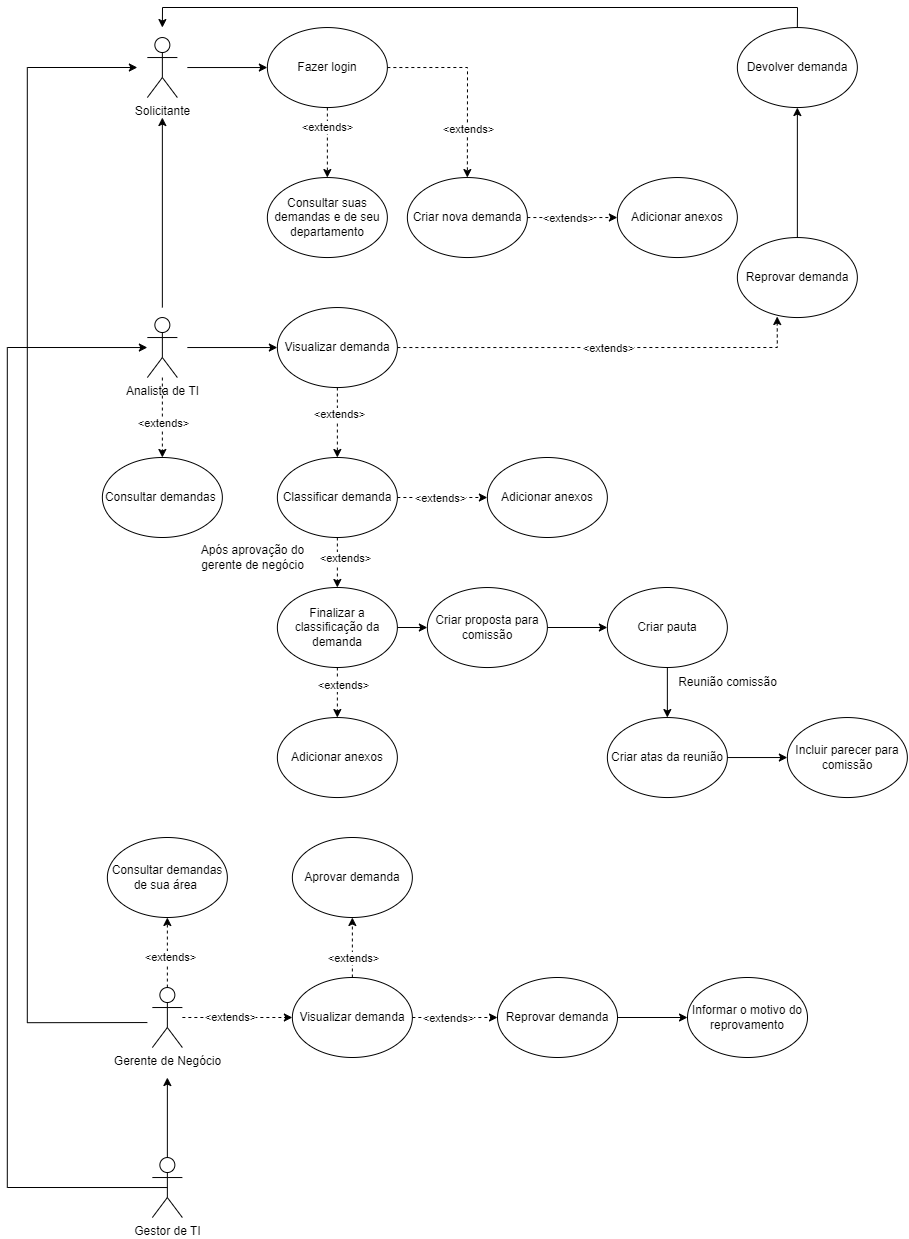

The diagram above was exported from draw.io. Its source (the exported page's mxGraphModel, read from the mxfile embedded in the PNG):
<mxGraphModel dx="2076" dy="1026" grid="1" gridSize="10" guides="1" tooltips="1" connect="1" arrows="1" fold="1" page="1" pageScale="1" pageWidth="2339" pageHeight="3300" math="0" shadow="0">
  <root>
    <mxCell id="0" />
    <mxCell id="1" parent="0" />
    <mxCell id="c3G4gC450xQRwOlVQKZ0-1" style="edgeStyle=orthogonalEdgeStyle;rounded=0;orthogonalLoop=1;jettySize=auto;html=1;entryX=0;entryY=0.5;entryDx=0;entryDy=0;" parent="1" target="c3G4gC450xQRwOlVQKZ0-17" edge="1">
      <mxGeometry relative="1" as="geometry">
        <mxPoint x="259.86" y="140.03999999999996" as="sourcePoint" />
      </mxGeometry>
    </mxCell>
    <mxCell id="c3G4gC450xQRwOlVQKZ0-2" value="Solicitante" style="shape=umlActor;verticalLabelPosition=bottom;verticalAlign=top;html=1;outlineConnect=0;" parent="1" vertex="1">
      <mxGeometry x="219.86" y="110.03999999999999" width="30" height="60" as="geometry" />
    </mxCell>
    <mxCell id="c3G4gC450xQRwOlVQKZ0-3" style="edgeStyle=orthogonalEdgeStyle;rounded=0;orthogonalLoop=1;jettySize=auto;html=1;endArrow=classic;endFill=1;" parent="1" target="c3G4gC450xQRwOlVQKZ0-31" edge="1">
      <mxGeometry relative="1" as="geometry">
        <mxPoint x="259.86" y="420.03999999999996" as="sourcePoint" />
      </mxGeometry>
    </mxCell>
    <mxCell id="c3G4gC450xQRwOlVQKZ0-4" style="edgeStyle=orthogonalEdgeStyle;rounded=0;orthogonalLoop=1;jettySize=auto;html=1;fontSize=11;startArrow=none;startFill=0;endArrow=classic;endFill=1;" parent="1" edge="1">
      <mxGeometry relative="1" as="geometry">
        <mxPoint x="234.86" y="380.03999999999996" as="sourcePoint" />
        <mxPoint x="234.86" y="190.03999999999996" as="targetPoint" />
      </mxGeometry>
    </mxCell>
    <mxCell id="c3G4gC450xQRwOlVQKZ0-82" style="edgeStyle=orthogonalEdgeStyle;rounded=0;orthogonalLoop=1;jettySize=auto;html=1;entryX=0.5;entryY=0;entryDx=0;entryDy=0;fontSize=12;dashed=1;" parent="1" source="c3G4gC450xQRwOlVQKZ0-5" target="c3G4gC450xQRwOlVQKZ0-81" edge="1">
      <mxGeometry relative="1" as="geometry" />
    </mxCell>
    <mxCell id="c3G4gC450xQRwOlVQKZ0-5" value="Analista de TI" style="shape=umlActor;verticalLabelPosition=bottom;verticalAlign=top;html=1;outlineConnect=0;" parent="1" vertex="1">
      <mxGeometry x="219.86" y="390.03999999999996" width="30" height="60" as="geometry" />
    </mxCell>
    <mxCell id="c3G4gC450xQRwOlVQKZ0-6" style="edgeStyle=orthogonalEdgeStyle;rounded=0;orthogonalLoop=1;jettySize=auto;html=1;fontSize=11;startArrow=none;startFill=0;endArrow=classic;endFill=1;" parent="1" edge="1">
      <mxGeometry relative="1" as="geometry">
        <mxPoint x="219.86" y="1095.06" as="sourcePoint" />
        <Array as="points">
          <mxPoint x="99.86000000000001" y="1095" />
          <mxPoint x="99.86000000000001" y="140" />
        </Array>
        <mxPoint x="209.86" y="140" as="targetPoint" />
      </mxGeometry>
    </mxCell>
    <mxCell id="c3G4gC450xQRwOlVQKZ0-58" style="edgeStyle=orthogonalEdgeStyle;rounded=0;orthogonalLoop=1;jettySize=auto;html=1;entryX=0.5;entryY=1;entryDx=0;entryDy=0;dashed=1;" parent="1" source="c3G4gC450xQRwOlVQKZ0-7" target="c3G4gC450xQRwOlVQKZ0-44" edge="1">
      <mxGeometry relative="1" as="geometry" />
    </mxCell>
    <mxCell id="c3G4gC450xQRwOlVQKZ0-59" style="edgeStyle=orthogonalEdgeStyle;rounded=0;orthogonalLoop=1;jettySize=auto;html=1;entryX=0;entryY=0.5;entryDx=0;entryDy=0;dashed=1;" parent="1" source="c3G4gC450xQRwOlVQKZ0-7" target="c3G4gC450xQRwOlVQKZ0-39" edge="1">
      <mxGeometry relative="1" as="geometry" />
    </mxCell>
    <mxCell id="c3G4gC450xQRwOlVQKZ0-7" value="Gerente de Negócio" style="shape=umlActor;verticalLabelPosition=bottom;verticalAlign=top;html=1;outlineConnect=0;" parent="1" vertex="1">
      <mxGeometry x="224.86" y="1060.04" width="30" height="60" as="geometry" />
    </mxCell>
    <mxCell id="c3G4gC450xQRwOlVQKZ0-8" style="edgeStyle=orthogonalEdgeStyle;rounded=0;orthogonalLoop=1;jettySize=auto;html=1;exitX=0.5;exitY=0;exitDx=0;exitDy=0;exitPerimeter=0;fontSize=11;startArrow=none;startFill=0;endArrow=classic;endFill=1;" parent="1" source="c3G4gC450xQRwOlVQKZ0-10" edge="1">
      <mxGeometry relative="1" as="geometry">
        <mxPoint x="239.86" y="1150.04" as="targetPoint" />
      </mxGeometry>
    </mxCell>
    <mxCell id="c3G4gC450xQRwOlVQKZ0-9" style="edgeStyle=orthogonalEdgeStyle;rounded=0;orthogonalLoop=1;jettySize=auto;html=1;exitX=0.5;exitY=0.5;exitDx=0;exitDy=0;exitPerimeter=0;fontSize=11;startArrow=none;startFill=0;endArrow=classic;endFill=1;" parent="1" source="c3G4gC450xQRwOlVQKZ0-10" edge="1">
      <mxGeometry relative="1" as="geometry">
        <Array as="points">
          <mxPoint x="79.86000000000001" y="1260" />
          <mxPoint x="79.86000000000001" y="420" />
        </Array>
        <mxPoint x="219.86" y="420.03999999999996" as="targetPoint" />
      </mxGeometry>
    </mxCell>
    <mxCell id="c3G4gC450xQRwOlVQKZ0-10" value="Gestor de TI" style="shape=umlActor;verticalLabelPosition=bottom;verticalAlign=top;html=1;outlineConnect=0;" parent="1" vertex="1">
      <mxGeometry x="224.86" y="1230.04" width="30" height="60" as="geometry" />
    </mxCell>
    <mxCell id="c3G4gC450xQRwOlVQKZ0-11" style="edgeStyle=orthogonalEdgeStyle;rounded=0;orthogonalLoop=1;jettySize=auto;html=1;exitX=1;exitY=0.5;exitDx=0;exitDy=0;entryX=0;entryY=0.5;entryDx=0;entryDy=0;fontSize=11;startArrow=none;startFill=0;endArrow=classic;endFill=1;dashed=1;" parent="1" source="c3G4gC450xQRwOlVQKZ0-13" target="c3G4gC450xQRwOlVQKZ0-51" edge="1">
      <mxGeometry relative="1" as="geometry" />
    </mxCell>
    <mxCell id="c3G4gC450xQRwOlVQKZ0-12" value="&amp;lt;extends&amp;gt;" style="edgeLabel;html=1;align=center;verticalAlign=middle;resizable=0;points=[];fontSize=11;" parent="c3G4gC450xQRwOlVQKZ0-11" connectable="0" vertex="1">
      <mxGeometry x="-0.2861" relative="1" as="geometry">
        <mxPoint x="8" as="offset" />
      </mxGeometry>
    </mxCell>
    <mxCell id="c3G4gC450xQRwOlVQKZ0-13" value="Criar nova demanda" style="ellipse;whiteSpace=wrap;html=1;" parent="1" vertex="1">
      <mxGeometry x="479.86" y="250.03999999999996" width="120" height="80" as="geometry" />
    </mxCell>
    <mxCell id="c3G4gC450xQRwOlVQKZ0-14" style="edgeStyle=orthogonalEdgeStyle;rounded=0;orthogonalLoop=1;jettySize=auto;html=1;exitX=1;exitY=0.5;exitDx=0;exitDy=0;endArrow=classic;endFill=1;dashed=1;" parent="1" source="c3G4gC450xQRwOlVQKZ0-17" target="c3G4gC450xQRwOlVQKZ0-13" edge="1">
      <mxGeometry relative="1" as="geometry" />
    </mxCell>
    <mxCell id="c3G4gC450xQRwOlVQKZ0-15" value="&amp;lt;extends&amp;gt;" style="edgeLabel;html=1;align=center;verticalAlign=middle;resizable=0;points=[];" parent="c3G4gC450xQRwOlVQKZ0-14" connectable="0" vertex="1">
      <mxGeometry x="0.233" y="2" relative="1" as="geometry">
        <mxPoint x="-2" y="23" as="offset" />
      </mxGeometry>
    </mxCell>
    <mxCell id="c3G4gC450xQRwOlVQKZ0-16" value="&amp;lt;extends&amp;gt;" style="edgeStyle=orthogonalEdgeStyle;rounded=0;orthogonalLoop=1;jettySize=auto;html=1;dashed=1;endArrow=classic;endFill=1;" parent="1" source="c3G4gC450xQRwOlVQKZ0-17" target="c3G4gC450xQRwOlVQKZ0-20" edge="1">
      <mxGeometry x="-0.4297" relative="1" as="geometry">
        <mxPoint as="offset" />
      </mxGeometry>
    </mxCell>
    <mxCell id="c3G4gC450xQRwOlVQKZ0-17" value="Fazer login" style="ellipse;whiteSpace=wrap;html=1;" parent="1" vertex="1">
      <mxGeometry x="339.86" y="100.03999999999999" width="120" height="80" as="geometry" />
    </mxCell>
    <mxCell id="c3G4gC450xQRwOlVQKZ0-78" style="edgeStyle=orthogonalEdgeStyle;rounded=0;orthogonalLoop=1;jettySize=auto;html=1;entryX=0;entryY=0.5;entryDx=0;entryDy=0;fontSize=12;" parent="1" source="c3G4gC450xQRwOlVQKZ0-19" target="c3G4gC450xQRwOlVQKZ0-26" edge="1">
      <mxGeometry relative="1" as="geometry" />
    </mxCell>
    <mxCell id="c3G4gC450xQRwOlVQKZ0-79" style="edgeStyle=orthogonalEdgeStyle;rounded=0;orthogonalLoop=1;jettySize=auto;html=1;entryX=0.5;entryY=0;entryDx=0;entryDy=0;fontSize=12;dashed=1;" parent="1" source="c3G4gC450xQRwOlVQKZ0-19" target="c3G4gC450xQRwOlVQKZ0-67" edge="1">
      <mxGeometry relative="1" as="geometry" />
    </mxCell>
    <mxCell id="c3G4gC450xQRwOlVQKZ0-19" value="Finalizar a classificação da demanda" style="ellipse;whiteSpace=wrap;html=1;" parent="1" vertex="1">
      <mxGeometry x="349.86" y="660.0000000000001" width="120" height="80" as="geometry" />
    </mxCell>
    <mxCell id="c3G4gC450xQRwOlVQKZ0-20" value="Consultar suas demandas e de seu departamento" style="ellipse;whiteSpace=wrap;html=1;" parent="1" vertex="1">
      <mxGeometry x="339.86" y="250.03999999999996" width="120" height="80" as="geometry" />
    </mxCell>
    <mxCell id="c3G4gC450xQRwOlVQKZ0-21" style="edgeStyle=orthogonalEdgeStyle;rounded=0;orthogonalLoop=1;jettySize=auto;html=1;exitX=0.5;exitY=0;exitDx=0;exitDy=0;entryX=0.5;entryY=1;entryDx=0;entryDy=0;fontSize=11;endArrow=classic;endFill=1;" parent="1" source="c3G4gC450xQRwOlVQKZ0-22" target="c3G4gC450xQRwOlVQKZ0-24" edge="1">
      <mxGeometry relative="1" as="geometry" />
    </mxCell>
    <mxCell id="c3G4gC450xQRwOlVQKZ0-22" value="Reprovar demanda" style="ellipse;whiteSpace=wrap;html=1;" parent="1" vertex="1">
      <mxGeometry x="809.86" y="310.03999999999996" width="120" height="80" as="geometry" />
    </mxCell>
    <mxCell id="c3G4gC450xQRwOlVQKZ0-23" style="edgeStyle=orthogonalEdgeStyle;rounded=0;orthogonalLoop=1;jettySize=auto;html=1;exitX=0.5;exitY=0;exitDx=0;exitDy=0;fontSize=11;endArrow=classic;endFill=1;" parent="1" source="c3G4gC450xQRwOlVQKZ0-24" edge="1">
      <mxGeometry relative="1" as="geometry">
        <mxPoint x="234.86" y="100.03999999999996" as="targetPoint" />
        <Array as="points">
          <mxPoint x="869.86" y="80.03999999999999" />
          <mxPoint x="234.86" y="80.03999999999999" />
        </Array>
      </mxGeometry>
    </mxCell>
    <mxCell id="c3G4gC450xQRwOlVQKZ0-24" value="Devolver demanda" style="ellipse;whiteSpace=wrap;html=1;" parent="1" vertex="1">
      <mxGeometry x="809.86" y="100.03999999999999" width="120" height="80" as="geometry" />
    </mxCell>
    <mxCell id="c3G4gC450xQRwOlVQKZ0-62" style="edgeStyle=orthogonalEdgeStyle;rounded=0;orthogonalLoop=1;jettySize=auto;html=1;entryX=0;entryY=0.5;entryDx=0;entryDy=0;fontSize=12;" parent="1" source="c3G4gC450xQRwOlVQKZ0-26" target="c3G4gC450xQRwOlVQKZ0-43" edge="1">
      <mxGeometry relative="1" as="geometry" />
    </mxCell>
    <mxCell id="c3G4gC450xQRwOlVQKZ0-26" value="Criar proposta para comissão" style="ellipse;whiteSpace=wrap;html=1;" parent="1" vertex="1">
      <mxGeometry x="499.86" y="660.0400000000001" width="120" height="80" as="geometry" />
    </mxCell>
    <mxCell id="c3G4gC450xQRwOlVQKZ0-27" style="edgeStyle=orthogonalEdgeStyle;rounded=0;orthogonalLoop=1;jettySize=auto;html=1;exitX=1;exitY=0.5;exitDx=0;exitDy=0;entryX=0.332;entryY=0.987;entryDx=0;entryDy=0;dashed=1;endArrow=classic;endFill=1;entryPerimeter=0;" parent="1" source="c3G4gC450xQRwOlVQKZ0-31" target="c3G4gC450xQRwOlVQKZ0-22" edge="1">
      <mxGeometry relative="1" as="geometry" />
    </mxCell>
    <mxCell id="c3G4gC450xQRwOlVQKZ0-28" value="&amp;lt;extends&amp;gt;" style="edgeLabel;html=1;align=center;verticalAlign=middle;resizable=0;points=[];" parent="c3G4gC450xQRwOlVQKZ0-27" connectable="0" vertex="1">
      <mxGeometry x="0.0918" relative="1" as="geometry">
        <mxPoint x="-14" as="offset" />
      </mxGeometry>
    </mxCell>
    <mxCell id="c3G4gC450xQRwOlVQKZ0-29" style="edgeStyle=orthogonalEdgeStyle;rounded=0;orthogonalLoop=1;jettySize=auto;html=1;exitX=0.5;exitY=1;exitDx=0;exitDy=0;entryX=0.5;entryY=0;entryDx=0;entryDy=0;dashed=1;fontSize=11;startArrow=none;startFill=0;endArrow=classic;endFill=1;" parent="1" source="c3G4gC450xQRwOlVQKZ0-31" target="c3G4gC450xQRwOlVQKZ0-33" edge="1">
      <mxGeometry relative="1" as="geometry" />
    </mxCell>
    <mxCell id="c3G4gC450xQRwOlVQKZ0-30" value="&amp;lt;extends&amp;gt;" style="edgeLabel;html=1;align=center;verticalAlign=middle;resizable=0;points=[];fontSize=11;" parent="c3G4gC450xQRwOlVQKZ0-29" connectable="0" vertex="1">
      <mxGeometry x="-0.2658" y="1" relative="1" as="geometry">
        <mxPoint as="offset" />
      </mxGeometry>
    </mxCell>
    <mxCell id="c3G4gC450xQRwOlVQKZ0-31" value="Visualizar demanda" style="ellipse;whiteSpace=wrap;html=1;" parent="1" vertex="1">
      <mxGeometry x="349.86" y="380.03999999999996" width="120" height="80" as="geometry" />
    </mxCell>
    <mxCell id="c3G4gC450xQRwOlVQKZ0-32" style="edgeStyle=orthogonalEdgeStyle;rounded=0;orthogonalLoop=1;jettySize=auto;html=1;exitX=0.5;exitY=1;exitDx=0;exitDy=0;entryX=0.5;entryY=0;entryDx=0;entryDy=0;fontSize=11;startArrow=none;startFill=0;endArrow=classic;endFill=1;dashed=1;" parent="1" source="c3G4gC450xQRwOlVQKZ0-33" target="c3G4gC450xQRwOlVQKZ0-19" edge="1">
      <mxGeometry relative="1" as="geometry" />
    </mxCell>
    <mxCell id="c3G4gC450xQRwOlVQKZ0-66" style="edgeStyle=orthogonalEdgeStyle;rounded=0;orthogonalLoop=1;jettySize=auto;html=1;entryX=0;entryY=0.5;entryDx=0;entryDy=0;fontSize=12;dashed=1;" parent="1" source="c3G4gC450xQRwOlVQKZ0-33" target="c3G4gC450xQRwOlVQKZ0-65" edge="1">
      <mxGeometry relative="1" as="geometry" />
    </mxCell>
    <mxCell id="c3G4gC450xQRwOlVQKZ0-33" value="Classificar demanda" style="ellipse;whiteSpace=wrap;html=1;" parent="1" vertex="1">
      <mxGeometry x="349.86" y="530.0000000000001" width="120" height="80" as="geometry" />
    </mxCell>
    <mxCell id="c3G4gC450xQRwOlVQKZ0-80" style="edgeStyle=orthogonalEdgeStyle;rounded=0;orthogonalLoop=1;jettySize=auto;html=1;entryX=0;entryY=0.5;entryDx=0;entryDy=0;fontSize=12;" parent="1" source="c3G4gC450xQRwOlVQKZ0-35" target="c3G4gC450xQRwOlVQKZ0-45" edge="1">
      <mxGeometry relative="1" as="geometry" />
    </mxCell>
    <mxCell id="c3G4gC450xQRwOlVQKZ0-35" value="Criar atas da reunião" style="ellipse;whiteSpace=wrap;html=1;" parent="1" vertex="1">
      <mxGeometry x="679.86" y="790.0400000000001" width="120" height="80" as="geometry" />
    </mxCell>
    <mxCell id="c3G4gC450xQRwOlVQKZ0-53" style="edgeStyle=orthogonalEdgeStyle;rounded=0;orthogonalLoop=1;jettySize=auto;html=1;dashed=1;" parent="1" source="c3G4gC450xQRwOlVQKZ0-39" target="c3G4gC450xQRwOlVQKZ0-41" edge="1">
      <mxGeometry relative="1" as="geometry" />
    </mxCell>
    <mxCell id="c3G4gC450xQRwOlVQKZ0-75" style="edgeStyle=orthogonalEdgeStyle;rounded=0;orthogonalLoop=1;jettySize=auto;html=1;entryX=0;entryY=0.5;entryDx=0;entryDy=0;dashed=1;fontSize=12;" parent="1" source="c3G4gC450xQRwOlVQKZ0-39" target="c3G4gC450xQRwOlVQKZ0-74" edge="1">
      <mxGeometry relative="1" as="geometry" />
    </mxCell>
    <mxCell id="c3G4gC450xQRwOlVQKZ0-39" value="Visualizar demanda" style="ellipse;whiteSpace=wrap;html=1;" parent="1" vertex="1">
      <mxGeometry x="364.86" y="1050.0000000000002" width="120" height="80" as="geometry" />
    </mxCell>
    <mxCell id="c3G4gC450xQRwOlVQKZ0-41" value="Aprovar demanda" style="ellipse;whiteSpace=wrap;html=1;" parent="1" vertex="1">
      <mxGeometry x="364.86" y="910.0000000000001" width="120" height="80" as="geometry" />
    </mxCell>
    <mxCell id="c3G4gC450xQRwOlVQKZ0-63" style="edgeStyle=orthogonalEdgeStyle;rounded=0;orthogonalLoop=1;jettySize=auto;html=1;entryX=0.5;entryY=0;entryDx=0;entryDy=0;fontSize=12;" parent="1" source="c3G4gC450xQRwOlVQKZ0-43" target="c3G4gC450xQRwOlVQKZ0-35" edge="1">
      <mxGeometry relative="1" as="geometry" />
    </mxCell>
    <mxCell id="c3G4gC450xQRwOlVQKZ0-43" value="Criar pauta" style="ellipse;whiteSpace=wrap;html=1;" parent="1" vertex="1">
      <mxGeometry x="679.86" y="660.0000000000001" width="120" height="80" as="geometry" />
    </mxCell>
    <mxCell id="c3G4gC450xQRwOlVQKZ0-44" value="Consultar demandas de sua área&amp;nbsp;" style="ellipse;whiteSpace=wrap;html=1;" parent="1" vertex="1">
      <mxGeometry x="179.86" y="910" width="120" height="80" as="geometry" />
    </mxCell>
    <mxCell id="c3G4gC450xQRwOlVQKZ0-45" value="Incluir parecer para comissão" style="ellipse;whiteSpace=wrap;html=1;" parent="1" vertex="1">
      <mxGeometry x="859.86" y="790.0400000000003" width="120" height="80" as="geometry" />
    </mxCell>
    <mxCell id="c3G4gC450xQRwOlVQKZ0-46" value="&lt;font style=&quot;font-size: 12px;&quot;&gt;Reunião comissão&lt;/font&gt;" style="text;html=1;align=center;verticalAlign=middle;resizable=0;points=[];autosize=1;strokeColor=none;fillColor=none;" parent="1" vertex="1">
      <mxGeometry x="739.86" y="740.0400000000001" width="120" height="30" as="geometry" />
    </mxCell>
    <mxCell id="c3G4gC450xQRwOlVQKZ0-48" value="Informar o motivo do reprovamento" style="ellipse;whiteSpace=wrap;html=1;" parent="1" vertex="1">
      <mxGeometry x="760" y="1050.0000000000002" width="120" height="80" as="geometry" />
    </mxCell>
    <mxCell id="c3G4gC450xQRwOlVQKZ0-51" value="Adicionar anexos" style="ellipse;whiteSpace=wrap;html=1;" parent="1" vertex="1">
      <mxGeometry x="689.86" y="250.03999999999996" width="120" height="80" as="geometry" />
    </mxCell>
    <mxCell id="c3G4gC450xQRwOlVQKZ0-54" value="&amp;lt;extends&amp;gt;" style="edgeLabel;html=1;align=center;verticalAlign=middle;resizable=0;points=[];" parent="1" connectable="0" vertex="1">
      <mxGeometry x="424.8585714285615" y="1030" as="geometry" />
    </mxCell>
    <mxCell id="c3G4gC450xQRwOlVQKZ0-55" value="Após aprovação do &lt;br&gt;gerente de negócio" style="text;html=1;align=center;verticalAlign=middle;resizable=0;points=[];autosize=1;strokeColor=none;fillColor=none;" parent="1" vertex="1">
      <mxGeometry x="260" y="610" width="130" height="40" as="geometry" />
    </mxCell>
    <mxCell id="c3G4gC450xQRwOlVQKZ0-65" value="Adicionar anexos" style="ellipse;whiteSpace=wrap;html=1;" parent="1" vertex="1">
      <mxGeometry x="559.86" y="530" width="120" height="80" as="geometry" />
    </mxCell>
    <mxCell id="c3G4gC450xQRwOlVQKZ0-67" value="Adicionar anexos" style="ellipse;whiteSpace=wrap;html=1;" parent="1" vertex="1">
      <mxGeometry x="349.86" y="790.04" width="120" height="80" as="geometry" />
    </mxCell>
    <mxCell id="c3G4gC450xQRwOlVQKZ0-69" value="&amp;lt;extends&amp;gt;" style="edgeLabel;html=1;align=center;verticalAlign=middle;resizable=0;points=[];fontSize=11;" parent="1" connectable="0" vertex="1">
      <mxGeometry x="510.00000000000045" y="600.0026086956523" as="geometry">
        <mxPoint x="-93" y="30" as="offset" />
      </mxGeometry>
    </mxCell>
    <mxCell id="c3G4gC450xQRwOlVQKZ0-70" value="&amp;lt;extends&amp;gt;" style="edgeLabel;html=1;align=center;verticalAlign=middle;resizable=0;points=[];fontSize=11;" parent="1" connectable="0" vertex="1">
      <mxGeometry x="499.86000000000047" y="589.9626086956523" as="geometry">
        <mxPoint x="12" y="-20" as="offset" />
      </mxGeometry>
    </mxCell>
    <mxCell id="c3G4gC450xQRwOlVQKZ0-71" value="&amp;lt;extends&amp;gt;" style="edgeLabel;html=1;align=center;verticalAlign=middle;resizable=0;points=[];fontSize=11;" parent="1" connectable="0" vertex="1">
      <mxGeometry x="390.00000000000045" y="750.0426086956522" as="geometry">
        <mxPoint x="25" y="7" as="offset" />
      </mxGeometry>
    </mxCell>
    <mxCell id="c3G4gC450xQRwOlVQKZ0-72" value="&amp;lt;extends&amp;gt;" style="edgeLabel;html=1;align=center;verticalAlign=middle;resizable=0;points=[];fontSize=11;" parent="1" connectable="0" vertex="1">
      <mxGeometry x="239.86000000000047" y="1030.0026086956523" as="geometry">
        <mxPoint x="2" y="-1" as="offset" />
      </mxGeometry>
    </mxCell>
    <mxCell id="c3G4gC450xQRwOlVQKZ0-73" value="&amp;lt;extends&amp;gt;" style="edgeLabel;html=1;align=center;verticalAlign=middle;resizable=0;points=[];fontSize=11;" parent="1" connectable="0" vertex="1">
      <mxGeometry x="300.00000000000045" y="1090.0026086956523" as="geometry">
        <mxPoint x="2" y="-1" as="offset" />
      </mxGeometry>
    </mxCell>
    <mxCell id="c3G4gC450xQRwOlVQKZ0-76" style="edgeStyle=orthogonalEdgeStyle;rounded=0;orthogonalLoop=1;jettySize=auto;html=1;entryX=0;entryY=0.5;entryDx=0;entryDy=0;fontSize=12;" parent="1" source="c3G4gC450xQRwOlVQKZ0-74" target="c3G4gC450xQRwOlVQKZ0-48" edge="1">
      <mxGeometry relative="1" as="geometry" />
    </mxCell>
    <mxCell id="c3G4gC450xQRwOlVQKZ0-74" value="Reprovar demanda" style="ellipse;whiteSpace=wrap;html=1;" parent="1" vertex="1">
      <mxGeometry x="570" y="1050" width="120" height="80" as="geometry" />
    </mxCell>
    <mxCell id="c3G4gC450xQRwOlVQKZ0-77" value="&amp;lt;extends&amp;gt;" style="edgeLabel;html=1;align=center;verticalAlign=middle;resizable=0;points=[];" parent="1" connectable="0" vertex="1">
      <mxGeometry x="519.9985714285615" y="1090.04" as="geometry" />
    </mxCell>
    <mxCell id="c3G4gC450xQRwOlVQKZ0-81" value="Consultar demandas&amp;nbsp;" style="ellipse;whiteSpace=wrap;html=1;" parent="1" vertex="1">
      <mxGeometry x="174.86" y="530" width="120" height="80" as="geometry" />
    </mxCell>
    <mxCell id="nlvFWFnQmL7kAO4_SyL5-2" value="&amp;lt;extends&amp;gt;" style="edgeLabel;html=1;align=center;verticalAlign=middle;resizable=0;points=[];fontSize=11;" parent="1" connectable="0" vertex="1">
      <mxGeometry x="234.86000000000013" y="495.49454545454546" as="geometry" />
    </mxCell>
  </root>
</mxGraphModel>